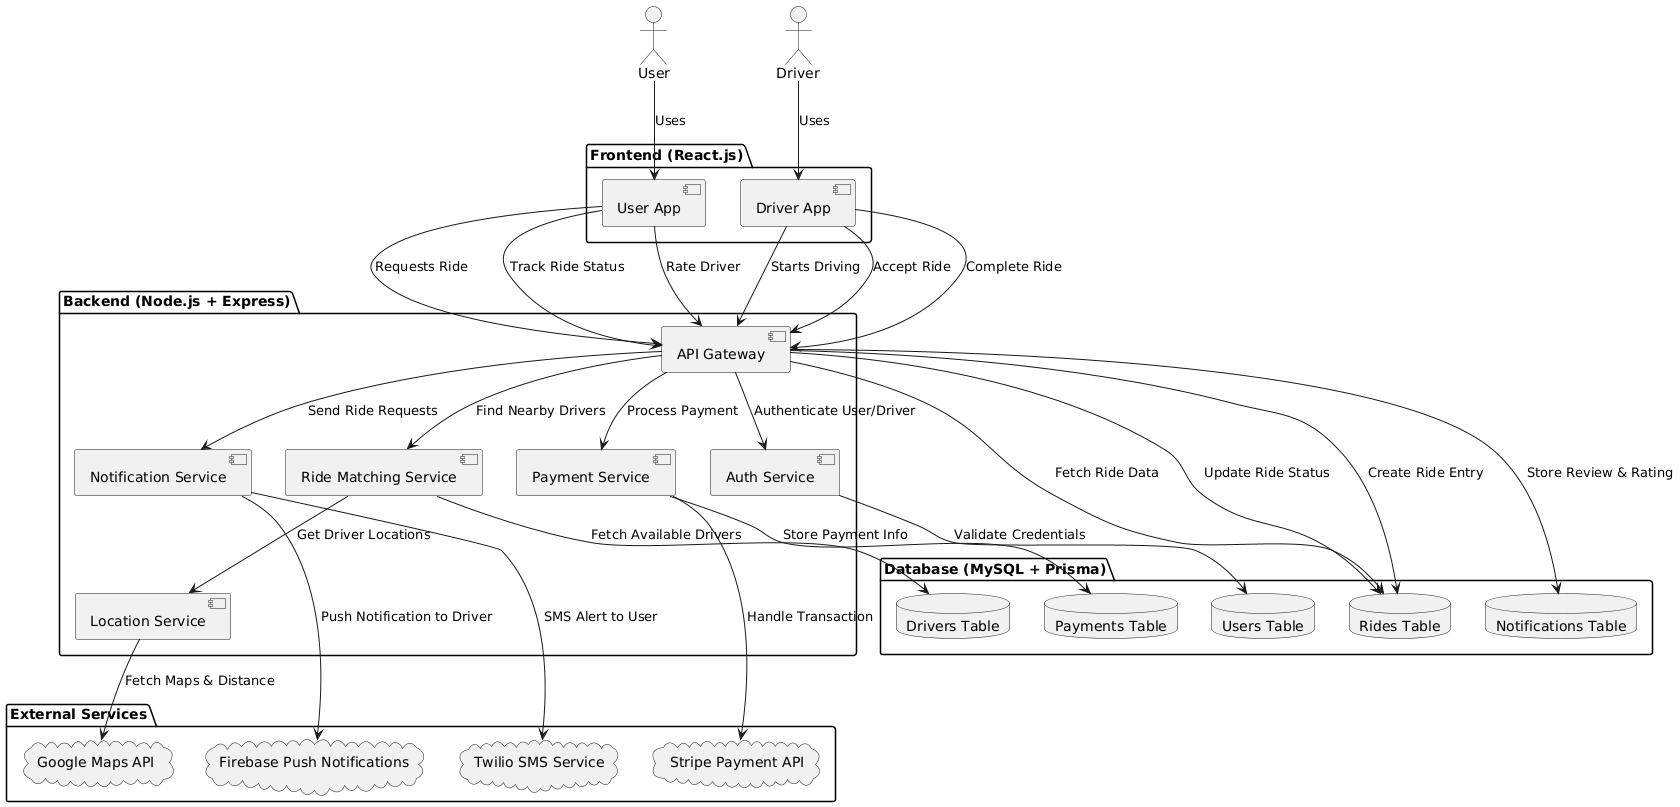

The diagram above was rendered by PlantUML. Its source (embedded in the PNG):
@startuml
' Define main components
actor User
actor Driver

package "Frontend (React.js)" {
  component "User App" as UserApp
  component "Driver App" as DriverApp
}

package "Backend (Node.js + Express)" {
  component "API Gateway" as APIGateway
  component "Ride Matching Service" as RideMatching
  component "Auth Service" as AuthService
  component "Notification Service" as NotificationService
  component "Payment Service" as PaymentService
  component "Location Service" as LocationService
}

package "Database (MySQL + Prisma)" {
  database "Users Table" as UsersDB
  database "Drivers Table" as DriversDB
  database "Rides Table" as RidesDB
  database "Payments Table" as PaymentsDB
  database "Notifications Table" as NotificationsDB
}

package "External Services" {
  cloud "Google Maps API" as GoogleMaps
  cloud "Stripe Payment API" as StripeAPI
  cloud "Twilio SMS Service" as TwilioAPI
  cloud "Firebase Push Notifications" as FirebaseAPI
}

' Define interactions
User --> UserApp: Uses
Driver --> DriverApp: Uses

UserApp --> APIGateway: Requests Ride
DriverApp --> APIGateway: Starts Driving

APIGateway --> AuthService: Authenticate User/Driver
AuthService --> UsersDB: Validate Credentials

APIGateway --> RideMatching: Find Nearby Drivers
RideMatching --> DriversDB: Fetch Available Drivers
RideMatching --> LocationService: Get Driver Locations
LocationService --> GoogleMaps: Fetch Maps & Distance

APIGateway --> NotificationService: Send Ride Requests
NotificationService --> FirebaseAPI: Push Notification to Driver
NotificationService --> TwilioAPI: SMS Alert to User

DriverApp --> APIGateway: Accept Ride
APIGateway --> RidesDB: Create Ride Entry

APIGateway --> PaymentService: Process Payment
PaymentService --> StripeAPI: Handle Transaction
PaymentService --> PaymentsDB: Store Payment Info

UserApp --> APIGateway: Track Ride Status
APIGateway --> RidesDB: Fetch Ride Data

DriverApp --> APIGateway: Complete Ride
APIGateway --> RidesDB: Update Ride Status

UserApp --> APIGateway: Rate Driver
APIGateway --> NotificationsDB: Store Review & Rating
@enduml